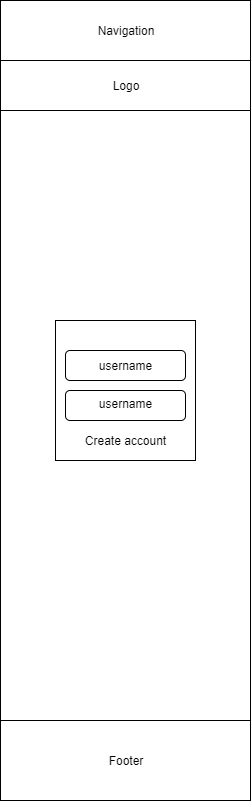

The diagram above was exported from draw.io. Its source (the exported page's mxGraphModel, read from the mxfile embedded in the PNG):
<mxGraphModel dx="1024" dy="485" grid="1" gridSize="10" guides="1" tooltips="1" connect="1" arrows="1" fold="1" page="1" pageScale="1" pageWidth="850" pageHeight="1100" math="0" shadow="0">
  <root>
    <mxCell id="0" />
    <mxCell id="1" parent="0" />
    <mxCell id="gkqb276230AE_PirhF3b-1" value="" style="rounded=0;whiteSpace=wrap;html=1;" parent="1" vertex="1">
      <mxGeometry x="290" y="30" width="250" height="800" as="geometry" />
    </mxCell>
    <mxCell id="gkqb276230AE_PirhF3b-2" value="" style="rounded=0;whiteSpace=wrap;html=1;" parent="1" vertex="1">
      <mxGeometry x="290" y="750" width="250" height="80" as="geometry" />
    </mxCell>
    <mxCell id="gkqb276230AE_PirhF3b-3" value="Footer" style="text;html=1;strokeColor=none;fillColor=none;align=center;verticalAlign=middle;whiteSpace=wrap;rounded=0;" parent="1" vertex="1">
      <mxGeometry x="395" y="780" width="40" height="20" as="geometry" />
    </mxCell>
    <mxCell id="gkqb276230AE_PirhF3b-7" value="" style="whiteSpace=wrap;html=1;aspect=fixed;" parent="1" vertex="1">
      <mxGeometry x="345" y="350" width="140" height="140" as="geometry" />
    </mxCell>
    <mxCell id="gkqb276230AE_PirhF3b-8" value="" style="rounded=1;whiteSpace=wrap;html=1;" parent="1" vertex="1">
      <mxGeometry x="355" y="380" width="120" height="30" as="geometry" />
    </mxCell>
    <mxCell id="gkqb276230AE_PirhF3b-9" value="" style="rounded=1;whiteSpace=wrap;html=1;" parent="1" vertex="1">
      <mxGeometry x="355" y="420" width="120" height="30" as="geometry" />
    </mxCell>
    <mxCell id="gkqb276230AE_PirhF3b-10" value="Create account" style="text;html=1;strokeColor=none;fillColor=none;align=center;verticalAlign=middle;whiteSpace=wrap;rounded=0;" parent="1" vertex="1">
      <mxGeometry x="360" y="460" width="110" height="20" as="geometry" />
    </mxCell>
    <mxCell id="gkqb276230AE_PirhF3b-11" value="username" style="text;html=1;strokeColor=none;fillColor=none;align=center;verticalAlign=middle;whiteSpace=wrap;rounded=0;" parent="1" vertex="1">
      <mxGeometry x="395" y="385" width="40" height="20" as="geometry" />
    </mxCell>
    <mxCell id="gkqb276230AE_PirhF3b-12" value="username" style="text;html=1;strokeColor=none;fillColor=none;align=center;verticalAlign=middle;whiteSpace=wrap;rounded=0;" parent="1" vertex="1">
      <mxGeometry x="395" y="422.5" width="40" height="20" as="geometry" />
    </mxCell>
    <mxCell id="gkqb276230AE_PirhF3b-13" value="" style="text;html=1;strokeColor=#000000;fillColor=#ffffff;align=center;verticalAlign=middle;whiteSpace=wrap;rounded=0;fontFamily=Helvetica;fontSize=12;fontColor=#000000;" parent="1" vertex="1">
      <mxGeometry x="290" y="30" width="250" height="60" as="geometry" />
    </mxCell>
    <mxCell id="gkqb276230AE_PirhF3b-14" value="Navigation" style="text;html=1;strokeColor=none;fillColor=none;align=center;verticalAlign=middle;whiteSpace=wrap;rounded=0;" parent="1" vertex="1">
      <mxGeometry x="395" y="50" width="40" height="20" as="geometry" />
    </mxCell>
    <mxCell id="gkqb276230AE_PirhF3b-15" value="" style="rounded=0;whiteSpace=wrap;html=1;" parent="1" vertex="1">
      <mxGeometry x="290" y="90" width="250" height="50" as="geometry" />
    </mxCell>
    <mxCell id="gkqb276230AE_PirhF3b-18" value="Logo" style="text;html=1;strokeColor=none;fillColor=none;align=center;verticalAlign=middle;whiteSpace=wrap;rounded=0;" parent="1" vertex="1">
      <mxGeometry x="395" y="105" width="40" height="20" as="geometry" />
    </mxCell>
  </root>
</mxGraphModel>